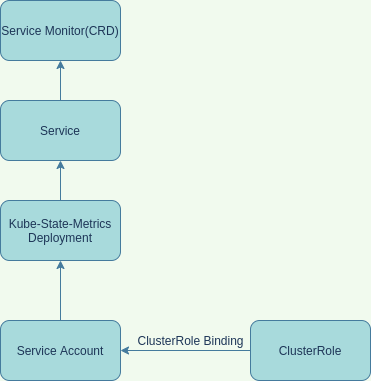

The diagram above was exported from draw.io. Its source (the exported page's mxGraphModel, read from the mxfile embedded in the PNG):
<mxGraphModel dx="1422" dy="772" grid="1" gridSize="10" guides="1" tooltips="1" connect="1" arrows="1" fold="1" page="1" pageScale="1" pageWidth="850" pageHeight="1100" background="#F1FAEE" math="0" shadow="0">
  <root>
    <mxCell id="FX1H1Q06KRxnx1sKcvap-0" />
    <mxCell id="FX1H1Q06KRxnx1sKcvap-1" parent="FX1H1Q06KRxnx1sKcvap-0" />
    <mxCell id="glc8ck9BWlVT1QCSX6At-0" value="" style="edgeStyle=orthogonalEdgeStyle;rounded=0;orthogonalLoop=1;jettySize=auto;html=1;labelBackgroundColor=#F1FAEE;strokeColor=#457B9D;fontColor=#1D3557;" edge="1" parent="FX1H1Q06KRxnx1sKcvap-1" source="glc8ck9BWlVT1QCSX6At-1" target="glc8ck9BWlVT1QCSX6At-3">
      <mxGeometry relative="1" as="geometry" />
    </mxCell>
    <mxCell id="glc8ck9BWlVT1QCSX6At-1" value="Kube-State-Metrics Deployment" style="rounded=1;whiteSpace=wrap;html=1;fillColor=#A8DADC;strokeColor=#457B9D;fontColor=#1D3557;" vertex="1" parent="FX1H1Q06KRxnx1sKcvap-1">
      <mxGeometry x="350" y="260" width="120" height="60" as="geometry" />
    </mxCell>
    <mxCell id="glc8ck9BWlVT1QCSX6At-2" value="" style="edgeStyle=orthogonalEdgeStyle;rounded=0;orthogonalLoop=1;jettySize=auto;html=1;labelBackgroundColor=#F1FAEE;strokeColor=#457B9D;fontColor=#1D3557;" edge="1" parent="FX1H1Q06KRxnx1sKcvap-1" source="glc8ck9BWlVT1QCSX6At-3" target="glc8ck9BWlVT1QCSX6At-4">
      <mxGeometry relative="1" as="geometry" />
    </mxCell>
    <mxCell id="glc8ck9BWlVT1QCSX6At-3" value="Service" style="rounded=1;whiteSpace=wrap;html=1;fillColor=#A8DADC;strokeColor=#457B9D;fontColor=#1D3557;" vertex="1" parent="FX1H1Q06KRxnx1sKcvap-1">
      <mxGeometry x="350" y="160" width="120" height="60" as="geometry" />
    </mxCell>
    <mxCell id="glc8ck9BWlVT1QCSX6At-4" value="Service Monitor(CRD)" style="rounded=1;whiteSpace=wrap;html=1;fillColor=#A8DADC;strokeColor=#457B9D;fontColor=#1D3557;" vertex="1" parent="FX1H1Q06KRxnx1sKcvap-1">
      <mxGeometry x="350" y="60" width="120" height="60" as="geometry" />
    </mxCell>
    <mxCell id="glc8ck9BWlVT1QCSX6At-6" value="Service Account" style="rounded=1;whiteSpace=wrap;html=1;fillColor=#A8DADC;strokeColor=#457B9D;fontColor=#1D3557;" vertex="1" parent="FX1H1Q06KRxnx1sKcvap-1">
      <mxGeometry x="350" y="380" width="120" height="60" as="geometry" />
    </mxCell>
    <mxCell id="glc8ck9BWlVT1QCSX6At-15" value="" style="edgeStyle=orthogonalEdgeStyle;rounded=0;orthogonalLoop=1;jettySize=auto;html=1;labelBackgroundColor=#F1FAEE;strokeColor=#457B9D;fontColor=#1D3557;" edge="1" parent="FX1H1Q06KRxnx1sKcvap-1" source="glc8ck9BWlVT1QCSX6At-7" target="glc8ck9BWlVT1QCSX6At-6">
      <mxGeometry relative="1" as="geometry" />
    </mxCell>
    <mxCell id="glc8ck9BWlVT1QCSX6At-7" value="ClusterRole" style="rounded=1;whiteSpace=wrap;html=1;fillColor=#A8DADC;strokeColor=#457B9D;fontColor=#1D3557;" vertex="1" parent="FX1H1Q06KRxnx1sKcvap-1">
      <mxGeometry x="600" y="380" width="120" height="60" as="geometry" />
    </mxCell>
    <mxCell id="glc8ck9BWlVT1QCSX6At-13" value="" style="endArrow=classic;html=1;exitX=0.5;exitY=0;exitDx=0;exitDy=0;entryX=0.5;entryY=1;entryDx=0;entryDy=0;labelBackgroundColor=#F1FAEE;strokeColor=#457B9D;fontColor=#1D3557;" edge="1" parent="FX1H1Q06KRxnx1sKcvap-1" source="glc8ck9BWlVT1QCSX6At-6" target="glc8ck9BWlVT1QCSX6At-1">
      <mxGeometry width="50" height="50" relative="1" as="geometry">
        <mxPoint x="400" y="480" as="sourcePoint" />
        <mxPoint x="450" y="430" as="targetPoint" />
      </mxGeometry>
    </mxCell>
    <mxCell id="glc8ck9BWlVT1QCSX6At-16" value="ClusterRole Binding" style="text;html=1;align=center;verticalAlign=middle;resizable=0;points=[];autosize=1;fontColor=#1D3557;" vertex="1" parent="FX1H1Q06KRxnx1sKcvap-1">
      <mxGeometry x="480" y="390" width="120" height="20" as="geometry" />
    </mxCell>
  </root>
</mxGraphModel>